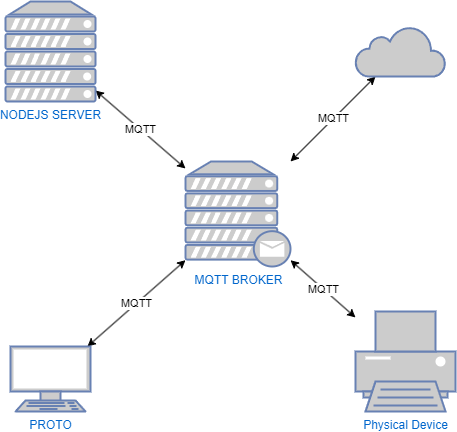

The diagram above was exported from draw.io. Its source (the exported page's mxGraphModel, read from the mxfile embedded in the PNG):
<mxGraphModel dx="1027" dy="739" grid="1" gridSize="10" guides="1" tooltips="1" connect="1" arrows="1" fold="1" page="1" pageScale="1" pageWidth="827" pageHeight="1169" math="0" shadow="0">
  <root>
    <mxCell id="0" />
    <mxCell id="1" parent="0" />
    <mxCell id="7" value="MQTT" style="edgeStyle=none;html=1;startArrow=classic;startFill=1;" edge="1" parent="1" source="B1MHyiQ9lw6zREtx-xdJ-1" target="4">
      <mxGeometry relative="1" as="geometry" />
    </mxCell>
    <mxCell id="B1MHyiQ9lw6zREtx-xdJ-1" value="PROTO" style="fontColor=#0066CC;verticalAlign=top;verticalLabelPosition=bottom;labelPosition=center;align=center;html=1;outlineConnect=0;fillColor=#CCCCCC;strokeColor=#6881B3;gradientColor=none;gradientDirection=north;strokeWidth=2;shape=mxgraph.networks.terminal;" parent="1" vertex="1">
      <mxGeometry x="115" y="465" width="80" height="65" as="geometry" />
    </mxCell>
    <mxCell id="8" value="MQTT" style="edgeStyle=none;html=1;startArrow=classic;startFill=1;" edge="1" parent="1" source="B1MHyiQ9lw6zREtx-xdJ-4" target="4">
      <mxGeometry relative="1" as="geometry" />
    </mxCell>
    <mxCell id="B1MHyiQ9lw6zREtx-xdJ-4" value="Physical Device" style="fontColor=#0066CC;verticalAlign=top;verticalLabelPosition=bottom;labelPosition=center;align=center;html=1;outlineConnect=0;fillColor=#CCCCCC;strokeColor=#6881B3;gradientColor=none;gradientDirection=north;strokeWidth=2;shape=mxgraph.networks.printer;" parent="1" vertex="1">
      <mxGeometry x="460" y="430" width="100" height="100" as="geometry" />
    </mxCell>
    <mxCell id="10" value="MQTT" style="edgeStyle=none;html=1;startArrow=classic;startFill=1;" edge="1" parent="1" source="2" target="4">
      <mxGeometry relative="1" as="geometry" />
    </mxCell>
    <mxCell id="2" value="NODEJS SERVER" style="fontColor=#0066CC;verticalAlign=top;verticalLabelPosition=bottom;labelPosition=center;align=center;html=1;outlineConnect=0;fillColor=#CCCCCC;strokeColor=#6881B3;gradientColor=none;gradientDirection=north;strokeWidth=2;shape=mxgraph.networks.server;" vertex="1" parent="1">
      <mxGeometry x="110" y="120" width="90" height="100" as="geometry" />
    </mxCell>
    <mxCell id="9" value="MQTT" style="edgeStyle=none;html=1;startArrow=classic;startFill=1;" edge="1" parent="1" source="3" target="4">
      <mxGeometry relative="1" as="geometry" />
    </mxCell>
    <mxCell id="3" value="&lt;h3&gt;Dashboard&lt;/h3&gt;" style="html=1;outlineConnect=0;fillColor=#CCCCCC;strokeColor=#6881B3;gradientColor=none;gradientDirection=north;strokeWidth=2;shape=mxgraph.networks.cloud;fontColor=#ffffff;verticalAlign=top;labelPosition=center;verticalLabelPosition=bottom;align=center;" vertex="1" parent="1">
      <mxGeometry x="460" y="145" width="90" height="50" as="geometry" />
    </mxCell>
    <mxCell id="4" value="MQTT BROKER" style="fontColor=#0066CC;verticalAlign=top;verticalLabelPosition=bottom;labelPosition=center;align=center;html=1;outlineConnect=0;fillColor=#CCCCCC;strokeColor=#6881B3;gradientColor=none;gradientDirection=north;strokeWidth=2;shape=mxgraph.networks.mail_server;" vertex="1" parent="1">
      <mxGeometry x="290" y="280" width="105" height="105" as="geometry" />
    </mxCell>
  </root>
</mxGraphModel>